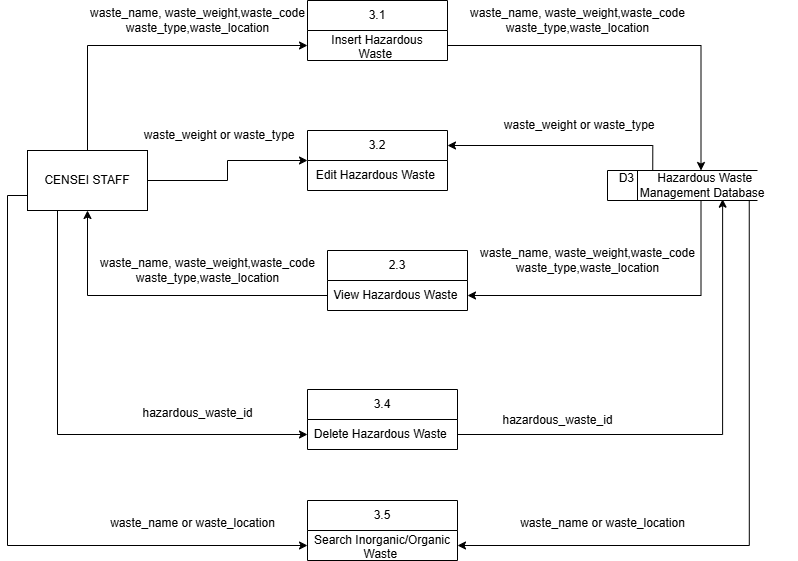

The diagram above was exported from draw.io. Its source (the exported page's mxGraphModel, read from the mxfile embedded in the PNG):
<mxGraphModel dx="786" dy="417" grid="1" gridSize="10" guides="1" tooltips="1" connect="1" arrows="1" fold="1" page="1" pageScale="1" pageWidth="850" pageHeight="1100" math="0" shadow="0">
  <root>
    <mxCell id="0" />
    <mxCell id="1" parent="0" />
    <mxCell id="lito-t7yMHu9-HsCiw2l-7" style="edgeStyle=orthogonalEdgeStyle;rounded=0;orthogonalLoop=1;jettySize=auto;html=1;exitX=0.5;exitY=0;exitDx=0;exitDy=0;entryX=0;entryY=0.5;entryDx=0;entryDy=0;" parent="1" source="SR6pD0hdMrT_HJBrIecn-1" target="SR6pD0hdMrT_HJBrIecn-3" edge="1">
      <mxGeometry relative="1" as="geometry" />
    </mxCell>
    <mxCell id="lito-t7yMHu9-HsCiw2l-12" style="edgeStyle=orthogonalEdgeStyle;rounded=0;orthogonalLoop=1;jettySize=auto;html=1;exitX=1;exitY=0.5;exitDx=0;exitDy=0;entryX=0;entryY=0.5;entryDx=0;entryDy=0;" parent="1" source="SR6pD0hdMrT_HJBrIecn-1" target="SR6pD0hdMrT_HJBrIecn-4" edge="1">
      <mxGeometry relative="1" as="geometry" />
    </mxCell>
    <mxCell id="lito-t7yMHu9-HsCiw2l-15" style="edgeStyle=orthogonalEdgeStyle;rounded=0;orthogonalLoop=1;jettySize=auto;html=1;exitX=0.25;exitY=1;exitDx=0;exitDy=0;entryX=0;entryY=0.5;entryDx=0;entryDy=0;" parent="1" source="SR6pD0hdMrT_HJBrIecn-1" target="SR6pD0hdMrT_HJBrIecn-7" edge="1">
      <mxGeometry relative="1" as="geometry" />
    </mxCell>
    <mxCell id="Nvi4f_aBAb1ku7GMF8aQ-4" style="edgeStyle=orthogonalEdgeStyle;rounded=0;orthogonalLoop=1;jettySize=auto;html=1;exitX=0;exitY=0.75;exitDx=0;exitDy=0;entryX=0;entryY=0.5;entryDx=0;entryDy=0;" parent="1" source="SR6pD0hdMrT_HJBrIecn-1" target="Nvi4f_aBAb1ku7GMF8aQ-2" edge="1">
      <mxGeometry relative="1" as="geometry">
        <mxPoint x="230" y="590" as="targetPoint" />
      </mxGeometry>
    </mxCell>
    <mxCell id="SR6pD0hdMrT_HJBrIecn-1" value="CENSEI STAFF" style="rounded=0;whiteSpace=wrap;html=1;" parent="1" vertex="1">
      <mxGeometry x="40" y="170" width="120" height="60" as="geometry" />
    </mxCell>
    <mxCell id="SR6pD0hdMrT_HJBrIecn-2" value="3.1" style="swimlane;fontStyle=0;childLayout=stackLayout;horizontal=1;startSize=30;horizontalStack=0;resizeParent=1;resizeParentMax=0;resizeLast=0;collapsible=1;marginBottom=0;whiteSpace=wrap;html=1;" parent="1" vertex="1">
      <mxGeometry x="320" y="20" width="140" height="60" as="geometry" />
    </mxCell>
    <mxCell id="SR6pD0hdMrT_HJBrIecn-3" value="Insert Hazardous Waste&amp;nbsp;" style="text;strokeColor=none;fillColor=none;align=center;verticalAlign=middle;spacingLeft=4;spacingRight=4;overflow=hidden;points=[[0,0.5],[1,0.5]];portConstraint=eastwest;rotatable=0;whiteSpace=wrap;html=1;" parent="SR6pD0hdMrT_HJBrIecn-2" vertex="1">
      <mxGeometry y="30" width="140" height="30" as="geometry" />
    </mxCell>
    <mxCell id="SR6pD0hdMrT_HJBrIecn-4" value="3.2" style="swimlane;fontStyle=0;childLayout=stackLayout;horizontal=1;startSize=30;horizontalStack=0;resizeParent=1;resizeParentMax=0;resizeLast=0;collapsible=1;marginBottom=0;whiteSpace=wrap;html=1;" parent="1" vertex="1">
      <mxGeometry x="320" y="150" width="140" height="60" as="geometry" />
    </mxCell>
    <mxCell id="SR6pD0hdMrT_HJBrIecn-5" value="Edit Hazardous Waste&amp;nbsp;" style="text;strokeColor=none;fillColor=none;align=center;verticalAlign=middle;spacingLeft=4;spacingRight=4;overflow=hidden;points=[[0,0.5],[1,0.5]];portConstraint=eastwest;rotatable=0;whiteSpace=wrap;html=1;" parent="SR6pD0hdMrT_HJBrIecn-4" vertex="1">
      <mxGeometry y="30" width="140" height="30" as="geometry" />
    </mxCell>
    <mxCell id="SR6pD0hdMrT_HJBrIecn-6" value="3.4" style="swimlane;fontStyle=0;childLayout=stackLayout;horizontal=1;startSize=30;horizontalStack=0;resizeParent=1;resizeParentMax=0;resizeLast=0;collapsible=1;marginBottom=0;whiteSpace=wrap;html=1;" parent="1" vertex="1">
      <mxGeometry x="320" y="409" width="150" height="60" as="geometry" />
    </mxCell>
    <mxCell id="SR6pD0hdMrT_HJBrIecn-7" value="Delete Hazardous Waste&amp;nbsp;" style="text;strokeColor=none;fillColor=none;align=center;verticalAlign=middle;spacingLeft=4;spacingRight=4;overflow=hidden;points=[[0,0.5],[1,0.5]];portConstraint=eastwest;rotatable=0;whiteSpace=wrap;html=1;" parent="SR6pD0hdMrT_HJBrIecn-6" vertex="1">
      <mxGeometry y="30" width="150" height="30" as="geometry" />
    </mxCell>
    <mxCell id="SR6pD0hdMrT_HJBrIecn-8" value="2.3" style="swimlane;fontStyle=0;childLayout=stackLayout;horizontal=1;startSize=30;horizontalStack=0;resizeParent=1;resizeParentMax=0;resizeLast=0;collapsible=1;marginBottom=0;whiteSpace=wrap;html=1;" parent="1" vertex="1">
      <mxGeometry x="340" y="270" width="140" height="60" as="geometry" />
    </mxCell>
    <mxCell id="SR6pD0hdMrT_HJBrIecn-9" value="View Hazardous Waste&amp;nbsp;" style="text;strokeColor=none;fillColor=none;align=center;verticalAlign=middle;spacingLeft=4;spacingRight=4;overflow=hidden;points=[[0,0.5],[1,0.5]];portConstraint=eastwest;rotatable=0;whiteSpace=wrap;html=1;" parent="SR6pD0hdMrT_HJBrIecn-8" vertex="1">
      <mxGeometry y="30" width="140" height="30" as="geometry" />
    </mxCell>
    <mxCell id="lito-t7yMHu9-HsCiw2l-8" style="edgeStyle=orthogonalEdgeStyle;rounded=0;orthogonalLoop=1;jettySize=auto;html=1;exitX=1;exitY=0.5;exitDx=0;exitDy=0;entryX=0.5;entryY=0;entryDx=0;entryDy=0;" parent="1" source="SR6pD0hdMrT_HJBrIecn-3" target="lito-t7yMHu9-HsCiw2l-6" edge="1">
      <mxGeometry relative="1" as="geometry" />
    </mxCell>
    <mxCell id="lito-t7yMHu9-HsCiw2l-9" style="edgeStyle=orthogonalEdgeStyle;rounded=0;orthogonalLoop=1;jettySize=auto;html=1;exitX=0.25;exitY=0;exitDx=0;exitDy=0;entryX=1;entryY=0.25;entryDx=0;entryDy=0;" parent="1" source="lito-t7yMHu9-HsCiw2l-6" target="SR6pD0hdMrT_HJBrIecn-4" edge="1">
      <mxGeometry relative="1" as="geometry" />
    </mxCell>
    <mxCell id="lito-t7yMHu9-HsCiw2l-11" style="edgeStyle=orthogonalEdgeStyle;rounded=0;orthogonalLoop=1;jettySize=auto;html=1;exitX=0;exitY=0.5;exitDx=0;exitDy=0;entryX=0.5;entryY=1;entryDx=0;entryDy=0;" parent="1" source="SR6pD0hdMrT_HJBrIecn-9" target="SR6pD0hdMrT_HJBrIecn-1" edge="1">
      <mxGeometry relative="1" as="geometry" />
    </mxCell>
    <mxCell id="lito-t7yMHu9-HsCiw2l-13" style="edgeStyle=orthogonalEdgeStyle;rounded=0;orthogonalLoop=1;jettySize=auto;html=1;exitX=0.5;exitY=1;exitDx=0;exitDy=0;entryX=1;entryY=0.5;entryDx=0;entryDy=0;" parent="1" source="lito-t7yMHu9-HsCiw2l-6" target="SR6pD0hdMrT_HJBrIecn-9" edge="1">
      <mxGeometry relative="1" as="geometry" />
    </mxCell>
    <mxCell id="RBcP_mrkjnOuq2NNERFW-1" style="edgeStyle=orthogonalEdgeStyle;rounded=0;orthogonalLoop=1;jettySize=auto;html=1;exitX=1;exitY=0.5;exitDx=0;exitDy=0;entryX=0.612;entryY=0.956;entryDx=0;entryDy=0;entryPerimeter=0;" parent="1" source="SR6pD0hdMrT_HJBrIecn-7" target="lito-t7yMHu9-HsCiw2l-6" edge="1">
      <mxGeometry relative="1" as="geometry" />
    </mxCell>
    <mxCell id="lXgQUtxjnSVd0284omXd-1" value="waste_name, waste_weight,waste_code&lt;div&gt;waste_type,waste_location&lt;/div&gt;" style="text;html=1;align=center;verticalAlign=middle;resizable=0;points=[];autosize=1;strokeColor=none;fillColor=none;" parent="1" vertex="1">
      <mxGeometry x="90" y="20" width="240" height="40" as="geometry" />
    </mxCell>
    <mxCell id="lXgQUtxjnSVd0284omXd-2" value="waste_name, waste_weight,waste_code&lt;div&gt;waste_type,waste_location&lt;/div&gt;" style="text;html=1;align=center;verticalAlign=middle;resizable=0;points=[];autosize=1;strokeColor=none;fillColor=none;" parent="1" vertex="1">
      <mxGeometry x="470" y="20" width="240" height="40" as="geometry" />
    </mxCell>
    <mxCell id="4yZCuVbZIhVjO6YIeyaJ-1" value="&amp;nbsp;waste_weight or&amp;nbsp;&lt;span style=&quot;background-color: transparent; color: light-dark(rgb(0, 0, 0), rgb(255, 255, 255));&quot;&gt;waste_type&lt;/span&gt;" style="text;html=1;align=center;verticalAlign=middle;resizable=0;points=[];autosize=1;strokeColor=none;fillColor=none;" parent="1" vertex="1">
      <mxGeometry x="140" y="140" width="180" height="30" as="geometry" />
    </mxCell>
    <mxCell id="4yZCuVbZIhVjO6YIeyaJ-2" value="&amp;nbsp;waste_weight or&amp;nbsp;&lt;span style=&quot;background-color: transparent; color: light-dark(rgb(0, 0, 0), rgb(255, 255, 255));&quot;&gt;waste_type&lt;/span&gt;" style="text;html=1;align=center;verticalAlign=middle;resizable=0;points=[];autosize=1;strokeColor=none;fillColor=none;" parent="1" vertex="1">
      <mxGeometry x="500" y="130" width="180" height="30" as="geometry" />
    </mxCell>
    <mxCell id="lito-t7yMHu9-HsCiw2l-2" value="" style="shape=partialRectangle;whiteSpace=wrap;html=1;right=0;top=0;bottom=0;fillColor=none;routingCenterX=-0.5;" parent="1" vertex="1">
      <mxGeometry x="620" y="190" width="150" height="30" as="geometry" />
    </mxCell>
    <mxCell id="lito-t7yMHu9-HsCiw2l-3" value="" style="endArrow=none;html=1;rounded=0;entryX=0;entryY=0;entryDx=0;entryDy=0;exitX=1;exitY=0;exitDx=0;exitDy=0;" parent="1" source="lito-t7yMHu9-HsCiw2l-2" target="lito-t7yMHu9-HsCiw2l-2" edge="1">
      <mxGeometry width="50" height="50" relative="1" as="geometry">
        <mxPoint x="590" y="350" as="sourcePoint" />
        <mxPoint x="640" y="300" as="targetPoint" />
      </mxGeometry>
    </mxCell>
    <mxCell id="lito-t7yMHu9-HsCiw2l-4" value="" style="endArrow=none;html=1;rounded=0;entryX=0;entryY=1;entryDx=0;entryDy=0;" parent="1" target="lito-t7yMHu9-HsCiw2l-2" edge="1">
      <mxGeometry width="50" height="50" relative="1" as="geometry">
        <mxPoint x="770" y="220" as="sourcePoint" />
        <mxPoint x="640" y="300" as="targetPoint" />
      </mxGeometry>
    </mxCell>
    <mxCell id="lito-t7yMHu9-HsCiw2l-5" value="" style="shape=partialRectangle;whiteSpace=wrap;html=1;right=0;top=0;bottom=0;fillColor=none;routingCenterX=-0.5;" parent="1" vertex="1">
      <mxGeometry x="650" y="190" width="120" height="30" as="geometry" />
    </mxCell>
    <mxCell id="Nvi4f_aBAb1ku7GMF8aQ-3" style="edgeStyle=orthogonalEdgeStyle;rounded=0;orthogonalLoop=1;jettySize=auto;html=1;exitX=0.75;exitY=1;exitDx=0;exitDy=0;entryX=1;entryY=0.5;entryDx=0;entryDy=0;" parent="1" source="lito-t7yMHu9-HsCiw2l-6" target="Nvi4f_aBAb1ku7GMF8aQ-2" edge="1">
      <mxGeometry relative="1" as="geometry" />
    </mxCell>
    <mxCell id="lito-t7yMHu9-HsCiw2l-6" value="D3&amp;nbsp; &amp;nbsp; &amp;nbsp; &amp;nbsp;Hazardous Waste&amp;nbsp; &amp;nbsp; &amp;nbsp; &amp;nbsp; &amp;nbsp; &amp;nbsp;Management Database" style="text;html=1;align=center;verticalAlign=middle;whiteSpace=wrap;rounded=0;" parent="1" vertex="1">
      <mxGeometry x="617" y="190" width="193" height="30" as="geometry" />
    </mxCell>
    <mxCell id="EwfbX1wF3Rjc8VNcp2Da-1" value="waste_name, waste_weight,waste_code&lt;div&gt;waste_type,waste_location&lt;/div&gt;" style="text;html=1;align=center;verticalAlign=middle;resizable=0;points=[];autosize=1;strokeColor=none;fillColor=none;" parent="1" vertex="1">
      <mxGeometry x="100" y="270" width="240" height="40" as="geometry" />
    </mxCell>
    <mxCell id="EwfbX1wF3Rjc8VNcp2Da-2" value="waste_name, waste_weight,waste_code&lt;div&gt;waste_type,waste_location&lt;/div&gt;" style="text;html=1;align=center;verticalAlign=middle;resizable=0;points=[];autosize=1;strokeColor=none;fillColor=none;" parent="1" vertex="1">
      <mxGeometry x="480" y="260" width="240" height="40" as="geometry" />
    </mxCell>
    <mxCell id="EwfbX1wF3Rjc8VNcp2Da-3" value="hazardous_waste_id" style="text;html=1;align=center;verticalAlign=middle;resizable=0;points=[];autosize=1;strokeColor=none;fillColor=none;" parent="1" vertex="1">
      <mxGeometry x="145" y="418" width="130" height="30" as="geometry" />
    </mxCell>
    <mxCell id="EwfbX1wF3Rjc8VNcp2Da-4" value="hazardous_waste_id" style="text;html=1;align=center;verticalAlign=middle;resizable=0;points=[];autosize=1;strokeColor=none;fillColor=none;" parent="1" vertex="1">
      <mxGeometry x="505" y="425" width="130" height="30" as="geometry" />
    </mxCell>
    <mxCell id="Nvi4f_aBAb1ku7GMF8aQ-1" value="3.5" style="swimlane;fontStyle=0;childLayout=stackLayout;horizontal=1;startSize=30;horizontalStack=0;resizeParent=1;resizeParentMax=0;resizeLast=0;collapsible=1;marginBottom=0;whiteSpace=wrap;html=1;" parent="1" vertex="1">
      <mxGeometry x="320" y="520" width="150" height="60" as="geometry" />
    </mxCell>
    <mxCell id="Nvi4f_aBAb1ku7GMF8aQ-2" value="Search Inorganic/Organic Waste&amp;nbsp;" style="text;strokeColor=none;fillColor=none;align=center;verticalAlign=middle;spacingLeft=4;spacingRight=4;overflow=hidden;points=[[0,0.5],[1,0.5]];portConstraint=eastwest;rotatable=0;whiteSpace=wrap;html=1;" parent="Nvi4f_aBAb1ku7GMF8aQ-1" vertex="1">
      <mxGeometry y="30" width="150" height="30" as="geometry" />
    </mxCell>
    <mxCell id="e14CJ9P-7r_yghF2iHLY-1" value="waste_name or waste_location" style="text;html=1;align=center;verticalAlign=middle;resizable=0;points=[];autosize=1;strokeColor=none;fillColor=none;" parent="1" vertex="1">
      <mxGeometry x="110" y="528" width="190" height="30" as="geometry" />
    </mxCell>
    <mxCell id="e14CJ9P-7r_yghF2iHLY-2" value="waste_name or waste_location" style="text;html=1;align=center;verticalAlign=middle;resizable=0;points=[];autosize=1;strokeColor=none;fillColor=none;" parent="1" vertex="1">
      <mxGeometry x="520" y="528" width="190" height="30" as="geometry" />
    </mxCell>
  </root>
</mxGraphModel>